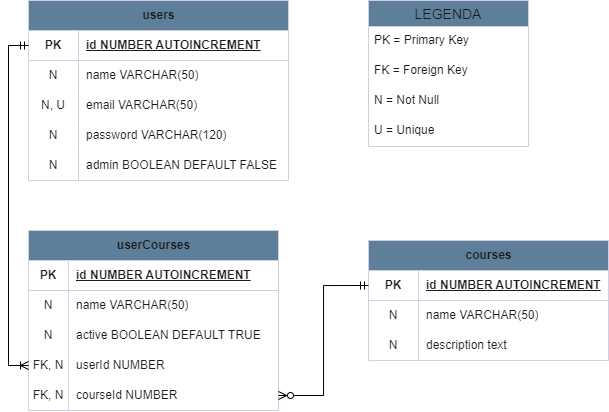

The diagram above was exported from draw.io. Its source (the exported page's mxGraphModel, read from the mxfile embedded in the PNG):
<mxGraphModel dx="1136" dy="588" grid="1" gridSize="10" guides="1" tooltips="1" connect="1" arrows="1" fold="1" page="1" pageScale="1" pageWidth="850" pageHeight="1100" math="0" shadow="0">
  <root>
    <mxCell id="0" />
    <mxCell id="1" parent="0" />
    <mxCell id="aFs_Gw0kuYK3a4cMyvNY-14" value="LEGENDA" style="swimlane;fontStyle=0;childLayout=stackLayout;horizontal=1;startSize=26;horizontalStack=0;resizeParent=1;resizeParentMax=0;resizeLast=0;collapsible=1;marginBottom=0;align=center;fontSize=14;labelBackgroundColor=none;fillColor=#5D7F99;strokeColor=#D0CEE2;fontColor=#1A1A1A;" parent="1" vertex="1">
      <mxGeometry x="460" y="80" width="160" height="146" as="geometry" />
    </mxCell>
    <mxCell id="aFs_Gw0kuYK3a4cMyvNY-15" value="PK = Primary Key" style="text;strokeColor=none;fillColor=none;spacingLeft=4;spacingRight=4;overflow=hidden;rotatable=0;points=[[0,0.5],[1,0.5]];portConstraint=eastwest;fontSize=12;whiteSpace=wrap;html=1;labelBackgroundColor=none;fontColor=#1A1A1A;" parent="aFs_Gw0kuYK3a4cMyvNY-14" vertex="1">
      <mxGeometry y="26" width="160" height="30" as="geometry" />
    </mxCell>
    <mxCell id="aFs_Gw0kuYK3a4cMyvNY-16" value="FK = Foreign Key" style="text;strokeColor=none;fillColor=none;spacingLeft=4;spacingRight=4;overflow=hidden;rotatable=0;points=[[0,0.5],[1,0.5]];portConstraint=eastwest;fontSize=12;whiteSpace=wrap;html=1;labelBackgroundColor=none;fontColor=#1A1A1A;" parent="aFs_Gw0kuYK3a4cMyvNY-14" vertex="1">
      <mxGeometry y="56" width="160" height="30" as="geometry" />
    </mxCell>
    <mxCell id="aFs_Gw0kuYK3a4cMyvNY-17" value="N = Not Null" style="text;strokeColor=none;fillColor=none;spacingLeft=4;spacingRight=4;overflow=hidden;rotatable=0;points=[[0,0.5],[1,0.5]];portConstraint=eastwest;fontSize=12;whiteSpace=wrap;html=1;labelBackgroundColor=none;fontColor=#1A1A1A;" parent="aFs_Gw0kuYK3a4cMyvNY-14" vertex="1">
      <mxGeometry y="86" width="160" height="30" as="geometry" />
    </mxCell>
    <mxCell id="aFs_Gw0kuYK3a4cMyvNY-18" value="U = Unique" style="text;strokeColor=none;fillColor=none;spacingLeft=4;spacingRight=4;overflow=hidden;rotatable=0;points=[[0,0.5],[1,0.5]];portConstraint=eastwest;fontSize=12;whiteSpace=wrap;html=1;labelBackgroundColor=none;fontColor=#1A1A1A;" parent="aFs_Gw0kuYK3a4cMyvNY-14" vertex="1">
      <mxGeometry y="116" width="160" height="30" as="geometry" />
    </mxCell>
    <mxCell id="aFs_Gw0kuYK3a4cMyvNY-23" value="users" style="shape=table;startSize=30;container=1;collapsible=1;childLayout=tableLayout;fixedRows=1;rowLines=0;fontStyle=1;align=center;resizeLast=1;html=1;labelBackgroundColor=none;fillColor=#5D7F99;strokeColor=#D0CEE2;fontColor=#1A1A1A;" parent="1" vertex="1">
      <mxGeometry x="120" y="80" width="260" height="180" as="geometry" />
    </mxCell>
    <mxCell id="aFs_Gw0kuYK3a4cMyvNY-24" value="" style="shape=tableRow;horizontal=0;startSize=0;swimlaneHead=0;swimlaneBody=0;fillColor=none;collapsible=0;dropTarget=0;points=[[0,0.5],[1,0.5]];portConstraint=eastwest;top=0;left=0;right=0;bottom=1;labelBackgroundColor=none;strokeColor=#D0CEE2;fontColor=#1A1A1A;" parent="aFs_Gw0kuYK3a4cMyvNY-23" vertex="1">
      <mxGeometry y="30" width="260" height="30" as="geometry" />
    </mxCell>
    <mxCell id="aFs_Gw0kuYK3a4cMyvNY-25" value="PK" style="shape=partialRectangle;connectable=0;fillColor=none;top=0;left=0;bottom=0;right=0;fontStyle=1;overflow=hidden;whiteSpace=wrap;html=1;labelBackgroundColor=none;strokeColor=#D0CEE2;fontColor=#1A1A1A;" parent="aFs_Gw0kuYK3a4cMyvNY-24" vertex="1">
      <mxGeometry width="50" height="30" as="geometry">
        <mxRectangle width="50" height="30" as="alternateBounds" />
      </mxGeometry>
    </mxCell>
    <mxCell id="aFs_Gw0kuYK3a4cMyvNY-26" value="id NUMBER AUTOINCREMENT" style="shape=partialRectangle;connectable=0;fillColor=none;top=0;left=0;bottom=0;right=0;align=left;spacingLeft=6;fontStyle=5;overflow=hidden;whiteSpace=wrap;html=1;labelBackgroundColor=none;strokeColor=#D0CEE2;fontColor=#1A1A1A;" parent="aFs_Gw0kuYK3a4cMyvNY-24" vertex="1">
      <mxGeometry x="50" width="210" height="30" as="geometry">
        <mxRectangle width="210" height="30" as="alternateBounds" />
      </mxGeometry>
    </mxCell>
    <mxCell id="aFs_Gw0kuYK3a4cMyvNY-27" value="" style="shape=tableRow;horizontal=0;startSize=0;swimlaneHead=0;swimlaneBody=0;fillColor=none;collapsible=0;dropTarget=0;points=[[0,0.5],[1,0.5]];portConstraint=eastwest;top=0;left=0;right=0;bottom=0;labelBackgroundColor=none;strokeColor=#D0CEE2;fontColor=#1A1A1A;" parent="aFs_Gw0kuYK3a4cMyvNY-23" vertex="1">
      <mxGeometry y="60" width="260" height="30" as="geometry" />
    </mxCell>
    <mxCell id="aFs_Gw0kuYK3a4cMyvNY-28" value="N" style="shape=partialRectangle;connectable=0;fillColor=none;top=0;left=0;bottom=0;right=0;editable=1;overflow=hidden;whiteSpace=wrap;html=1;labelBackgroundColor=none;strokeColor=#D0CEE2;fontColor=#1A1A1A;" parent="aFs_Gw0kuYK3a4cMyvNY-27" vertex="1">
      <mxGeometry width="50" height="30" as="geometry">
        <mxRectangle width="50" height="30" as="alternateBounds" />
      </mxGeometry>
    </mxCell>
    <mxCell id="aFs_Gw0kuYK3a4cMyvNY-29" value="name VARCHAR(50)" style="shape=partialRectangle;connectable=0;fillColor=none;top=0;left=0;bottom=0;right=0;align=left;spacingLeft=6;overflow=hidden;whiteSpace=wrap;html=1;labelBackgroundColor=none;strokeColor=#D0CEE2;fontColor=#1A1A1A;" parent="aFs_Gw0kuYK3a4cMyvNY-27" vertex="1">
      <mxGeometry x="50" width="210" height="30" as="geometry">
        <mxRectangle width="210" height="30" as="alternateBounds" />
      </mxGeometry>
    </mxCell>
    <mxCell id="aFs_Gw0kuYK3a4cMyvNY-30" value="" style="shape=tableRow;horizontal=0;startSize=0;swimlaneHead=0;swimlaneBody=0;fillColor=none;collapsible=0;dropTarget=0;points=[[0,0.5],[1,0.5]];portConstraint=eastwest;top=0;left=0;right=0;bottom=0;labelBackgroundColor=none;strokeColor=#D0CEE2;fontColor=#1A1A1A;" parent="aFs_Gw0kuYK3a4cMyvNY-23" vertex="1">
      <mxGeometry y="90" width="260" height="30" as="geometry" />
    </mxCell>
    <mxCell id="aFs_Gw0kuYK3a4cMyvNY-31" value="N, U" style="shape=partialRectangle;connectable=0;fillColor=none;top=0;left=0;bottom=0;right=0;editable=1;overflow=hidden;whiteSpace=wrap;html=1;labelBackgroundColor=none;strokeColor=#D0CEE2;fontColor=#1A1A1A;" parent="aFs_Gw0kuYK3a4cMyvNY-30" vertex="1">
      <mxGeometry width="50" height="30" as="geometry">
        <mxRectangle width="50" height="30" as="alternateBounds" />
      </mxGeometry>
    </mxCell>
    <mxCell id="aFs_Gw0kuYK3a4cMyvNY-32" value="email VARCHAR(50)" style="shape=partialRectangle;connectable=0;fillColor=none;top=0;left=0;bottom=0;right=0;align=left;spacingLeft=6;overflow=hidden;whiteSpace=wrap;html=1;labelBackgroundColor=none;strokeColor=#D0CEE2;fontColor=#1A1A1A;" parent="aFs_Gw0kuYK3a4cMyvNY-30" vertex="1">
      <mxGeometry x="50" width="210" height="30" as="geometry">
        <mxRectangle width="210" height="30" as="alternateBounds" />
      </mxGeometry>
    </mxCell>
    <mxCell id="UL0_MjqrQqAu0QTZzGVY-1" value="" style="shape=tableRow;horizontal=0;startSize=0;swimlaneHead=0;swimlaneBody=0;fillColor=none;collapsible=0;dropTarget=0;points=[[0,0.5],[1,0.5]];portConstraint=eastwest;top=0;left=0;right=0;bottom=0;labelBackgroundColor=none;strokeColor=#D0CEE2;fontColor=#1A1A1A;" vertex="1" parent="aFs_Gw0kuYK3a4cMyvNY-23">
      <mxGeometry y="120" width="260" height="30" as="geometry" />
    </mxCell>
    <mxCell id="UL0_MjqrQqAu0QTZzGVY-2" value="N" style="shape=partialRectangle;connectable=0;fillColor=none;top=0;left=0;bottom=0;right=0;editable=1;overflow=hidden;whiteSpace=wrap;html=1;labelBackgroundColor=none;strokeColor=#D0CEE2;fontColor=#1A1A1A;" vertex="1" parent="UL0_MjqrQqAu0QTZzGVY-1">
      <mxGeometry width="50" height="30" as="geometry">
        <mxRectangle width="50" height="30" as="alternateBounds" />
      </mxGeometry>
    </mxCell>
    <mxCell id="UL0_MjqrQqAu0QTZzGVY-3" value="password VARCHAR(120)" style="shape=partialRectangle;connectable=0;fillColor=none;top=0;left=0;bottom=0;right=0;align=left;spacingLeft=6;overflow=hidden;whiteSpace=wrap;html=1;labelBackgroundColor=none;strokeColor=#D0CEE2;fontColor=#1A1A1A;" vertex="1" parent="UL0_MjqrQqAu0QTZzGVY-1">
      <mxGeometry x="50" width="210" height="30" as="geometry">
        <mxRectangle width="210" height="30" as="alternateBounds" />
      </mxGeometry>
    </mxCell>
    <mxCell id="UL0_MjqrQqAu0QTZzGVY-4" value="" style="shape=tableRow;horizontal=0;startSize=0;swimlaneHead=0;swimlaneBody=0;fillColor=none;collapsible=0;dropTarget=0;points=[[0,0.5],[1,0.5]];portConstraint=eastwest;top=0;left=0;right=0;bottom=0;labelBackgroundColor=none;strokeColor=#D0CEE2;fontColor=#1A1A1A;" vertex="1" parent="aFs_Gw0kuYK3a4cMyvNY-23">
      <mxGeometry y="150" width="260" height="30" as="geometry" />
    </mxCell>
    <mxCell id="UL0_MjqrQqAu0QTZzGVY-5" value="N" style="shape=partialRectangle;connectable=0;fillColor=none;top=0;left=0;bottom=0;right=0;editable=1;overflow=hidden;whiteSpace=wrap;html=1;labelBackgroundColor=none;strokeColor=#D0CEE2;fontColor=#1A1A1A;" vertex="1" parent="UL0_MjqrQqAu0QTZzGVY-4">
      <mxGeometry width="50" height="30" as="geometry">
        <mxRectangle width="50" height="30" as="alternateBounds" />
      </mxGeometry>
    </mxCell>
    <mxCell id="UL0_MjqrQqAu0QTZzGVY-6" value="admin BOOLEAN DEFAULT FALSE" style="shape=partialRectangle;connectable=0;fillColor=none;top=0;left=0;bottom=0;right=0;align=left;spacingLeft=6;overflow=hidden;whiteSpace=wrap;html=1;labelBackgroundColor=none;strokeColor=#D0CEE2;fontColor=#1A1A1A;" vertex="1" parent="UL0_MjqrQqAu0QTZzGVY-4">
      <mxGeometry x="50" width="210" height="30" as="geometry">
        <mxRectangle width="210" height="30" as="alternateBounds" />
      </mxGeometry>
    </mxCell>
    <mxCell id="aFs_Gw0kuYK3a4cMyvNY-36" value="courses" style="shape=table;startSize=30;container=1;collapsible=1;childLayout=tableLayout;fixedRows=1;rowLines=0;fontStyle=1;align=center;resizeLast=1;html=1;labelBackgroundColor=none;fillColor=#5D7F99;strokeColor=#D0CEE2;fontColor=#1A1A1A;" parent="1" vertex="1">
      <mxGeometry x="460" y="320" width="240" height="120" as="geometry" />
    </mxCell>
    <mxCell id="aFs_Gw0kuYK3a4cMyvNY-37" value="" style="shape=tableRow;horizontal=0;startSize=0;swimlaneHead=0;swimlaneBody=0;fillColor=none;collapsible=0;dropTarget=0;points=[[0,0.5],[1,0.5]];portConstraint=eastwest;top=0;left=0;right=0;bottom=1;labelBackgroundColor=none;strokeColor=#D0CEE2;fontColor=#1A1A1A;" parent="aFs_Gw0kuYK3a4cMyvNY-36" vertex="1">
      <mxGeometry y="30" width="240" height="30" as="geometry" />
    </mxCell>
    <mxCell id="aFs_Gw0kuYK3a4cMyvNY-38" value="PK" style="shape=partialRectangle;connectable=0;fillColor=none;top=0;left=0;bottom=0;right=0;fontStyle=1;overflow=hidden;whiteSpace=wrap;html=1;labelBackgroundColor=none;strokeColor=#D0CEE2;fontColor=#1A1A1A;" parent="aFs_Gw0kuYK3a4cMyvNY-37" vertex="1">
      <mxGeometry width="50" height="30" as="geometry">
        <mxRectangle width="50" height="30" as="alternateBounds" />
      </mxGeometry>
    </mxCell>
    <mxCell id="aFs_Gw0kuYK3a4cMyvNY-39" value="id NUMBER AUTOINCREMENT" style="shape=partialRectangle;connectable=0;fillColor=none;top=0;left=0;bottom=0;right=0;align=left;spacingLeft=6;fontStyle=5;overflow=hidden;whiteSpace=wrap;html=1;labelBackgroundColor=none;strokeColor=#D0CEE2;fontColor=#1A1A1A;" parent="aFs_Gw0kuYK3a4cMyvNY-37" vertex="1">
      <mxGeometry x="50" width="190" height="30" as="geometry">
        <mxRectangle width="190" height="30" as="alternateBounds" />
      </mxGeometry>
    </mxCell>
    <mxCell id="aFs_Gw0kuYK3a4cMyvNY-40" value="" style="shape=tableRow;horizontal=0;startSize=0;swimlaneHead=0;swimlaneBody=0;fillColor=none;collapsible=0;dropTarget=0;points=[[0,0.5],[1,0.5]];portConstraint=eastwest;top=0;left=0;right=0;bottom=0;labelBackgroundColor=none;strokeColor=#D0CEE2;fontColor=#1A1A1A;" parent="aFs_Gw0kuYK3a4cMyvNY-36" vertex="1">
      <mxGeometry y="60" width="240" height="30" as="geometry" />
    </mxCell>
    <mxCell id="aFs_Gw0kuYK3a4cMyvNY-41" value="N" style="shape=partialRectangle;connectable=0;fillColor=none;top=0;left=0;bottom=0;right=0;editable=1;overflow=hidden;whiteSpace=wrap;html=1;labelBackgroundColor=none;strokeColor=#D0CEE2;fontColor=#1A1A1A;" parent="aFs_Gw0kuYK3a4cMyvNY-40" vertex="1">
      <mxGeometry width="50" height="30" as="geometry">
        <mxRectangle width="50" height="30" as="alternateBounds" />
      </mxGeometry>
    </mxCell>
    <mxCell id="aFs_Gw0kuYK3a4cMyvNY-42" value="name VARCHAR(50)" style="shape=partialRectangle;connectable=0;fillColor=none;top=0;left=0;bottom=0;right=0;align=left;spacingLeft=6;overflow=hidden;whiteSpace=wrap;html=1;labelBackgroundColor=none;strokeColor=#D0CEE2;fontColor=#1A1A1A;" parent="aFs_Gw0kuYK3a4cMyvNY-40" vertex="1">
      <mxGeometry x="50" width="190" height="30" as="geometry">
        <mxRectangle width="190" height="30" as="alternateBounds" />
      </mxGeometry>
    </mxCell>
    <mxCell id="aFs_Gw0kuYK3a4cMyvNY-43" value="" style="shape=tableRow;horizontal=0;startSize=0;swimlaneHead=0;swimlaneBody=0;fillColor=none;collapsible=0;dropTarget=0;points=[[0,0.5],[1,0.5]];portConstraint=eastwest;top=0;left=0;right=0;bottom=0;labelBackgroundColor=none;strokeColor=#D0CEE2;fontColor=#1A1A1A;" parent="aFs_Gw0kuYK3a4cMyvNY-36" vertex="1">
      <mxGeometry y="90" width="240" height="30" as="geometry" />
    </mxCell>
    <mxCell id="aFs_Gw0kuYK3a4cMyvNY-44" value="N" style="shape=partialRectangle;connectable=0;fillColor=none;top=0;left=0;bottom=0;right=0;editable=1;overflow=hidden;whiteSpace=wrap;html=1;labelBackgroundColor=none;strokeColor=#D0CEE2;fontColor=#1A1A1A;" parent="aFs_Gw0kuYK3a4cMyvNY-43" vertex="1">
      <mxGeometry width="50" height="30" as="geometry">
        <mxRectangle width="50" height="30" as="alternateBounds" />
      </mxGeometry>
    </mxCell>
    <mxCell id="aFs_Gw0kuYK3a4cMyvNY-45" value="description text" style="shape=partialRectangle;connectable=0;fillColor=none;top=0;left=0;bottom=0;right=0;align=left;spacingLeft=6;overflow=hidden;whiteSpace=wrap;html=1;labelBackgroundColor=none;strokeColor=#D0CEE2;fontColor=#1A1A1A;" parent="aFs_Gw0kuYK3a4cMyvNY-43" vertex="1">
      <mxGeometry x="50" width="190" height="30" as="geometry">
        <mxRectangle width="190" height="30" as="alternateBounds" />
      </mxGeometry>
    </mxCell>
    <mxCell id="aFs_Gw0kuYK3a4cMyvNY-49" value="userCourses" style="shape=table;startSize=30;container=1;collapsible=1;childLayout=tableLayout;fixedRows=1;rowLines=0;fontStyle=1;align=center;resizeLast=1;html=1;labelBackgroundColor=none;fillColor=#5D7F99;strokeColor=#D0CEE2;fontColor=#1A1A1A;" parent="1" vertex="1">
      <mxGeometry x="120" y="310" width="250" height="180" as="geometry" />
    </mxCell>
    <mxCell id="aFs_Gw0kuYK3a4cMyvNY-50" value="" style="shape=tableRow;horizontal=0;startSize=0;swimlaneHead=0;swimlaneBody=0;fillColor=none;collapsible=0;dropTarget=0;points=[[0,0.5],[1,0.5]];portConstraint=eastwest;top=0;left=0;right=0;bottom=1;labelBackgroundColor=none;strokeColor=#D0CEE2;fontColor=#1A1A1A;" parent="aFs_Gw0kuYK3a4cMyvNY-49" vertex="1">
      <mxGeometry y="30" width="250" height="30" as="geometry" />
    </mxCell>
    <mxCell id="aFs_Gw0kuYK3a4cMyvNY-51" value="PK" style="shape=partialRectangle;connectable=0;fillColor=none;top=0;left=0;bottom=0;right=0;fontStyle=1;overflow=hidden;whiteSpace=wrap;html=1;labelBackgroundColor=none;strokeColor=#D0CEE2;fontColor=#1A1A1A;" parent="aFs_Gw0kuYK3a4cMyvNY-50" vertex="1">
      <mxGeometry width="40" height="30" as="geometry">
        <mxRectangle width="40" height="30" as="alternateBounds" />
      </mxGeometry>
    </mxCell>
    <mxCell id="aFs_Gw0kuYK3a4cMyvNY-52" value="id NUMBER AUTOINCREMENT" style="shape=partialRectangle;connectable=0;fillColor=none;top=0;left=0;bottom=0;right=0;align=left;spacingLeft=6;fontStyle=5;overflow=hidden;whiteSpace=wrap;html=1;labelBackgroundColor=none;strokeColor=#D0CEE2;fontColor=#1A1A1A;" parent="aFs_Gw0kuYK3a4cMyvNY-50" vertex="1">
      <mxGeometry x="40" width="210" height="30" as="geometry">
        <mxRectangle width="210" height="30" as="alternateBounds" />
      </mxGeometry>
    </mxCell>
    <mxCell id="aFs_Gw0kuYK3a4cMyvNY-53" value="" style="shape=tableRow;horizontal=0;startSize=0;swimlaneHead=0;swimlaneBody=0;fillColor=none;collapsible=0;dropTarget=0;points=[[0,0.5],[1,0.5]];portConstraint=eastwest;top=0;left=0;right=0;bottom=0;labelBackgroundColor=none;strokeColor=#D0CEE2;fontColor=#1A1A1A;" parent="aFs_Gw0kuYK3a4cMyvNY-49" vertex="1">
      <mxGeometry y="60" width="250" height="30" as="geometry" />
    </mxCell>
    <mxCell id="aFs_Gw0kuYK3a4cMyvNY-54" value="N" style="shape=partialRectangle;connectable=0;fillColor=none;top=0;left=0;bottom=0;right=0;editable=1;overflow=hidden;whiteSpace=wrap;html=1;labelBackgroundColor=none;strokeColor=#D0CEE2;fontColor=#1A1A1A;" parent="aFs_Gw0kuYK3a4cMyvNY-53" vertex="1">
      <mxGeometry width="40" height="30" as="geometry">
        <mxRectangle width="40" height="30" as="alternateBounds" />
      </mxGeometry>
    </mxCell>
    <mxCell id="aFs_Gw0kuYK3a4cMyvNY-55" value="name VARCHAR(50)" style="shape=partialRectangle;connectable=0;fillColor=none;top=0;left=0;bottom=0;right=0;align=left;spacingLeft=6;overflow=hidden;whiteSpace=wrap;html=1;labelBackgroundColor=none;strokeColor=#D0CEE2;fontColor=#1A1A1A;" parent="aFs_Gw0kuYK3a4cMyvNY-53" vertex="1">
      <mxGeometry x="40" width="210" height="30" as="geometry">
        <mxRectangle width="210" height="30" as="alternateBounds" />
      </mxGeometry>
    </mxCell>
    <mxCell id="aFs_Gw0kuYK3a4cMyvNY-56" value="" style="shape=tableRow;horizontal=0;startSize=0;swimlaneHead=0;swimlaneBody=0;fillColor=none;collapsible=0;dropTarget=0;points=[[0,0.5],[1,0.5]];portConstraint=eastwest;top=0;left=0;right=0;bottom=0;labelBackgroundColor=none;strokeColor=#D0CEE2;fontColor=#1A1A1A;" parent="aFs_Gw0kuYK3a4cMyvNY-49" vertex="1">
      <mxGeometry y="90" width="250" height="30" as="geometry" />
    </mxCell>
    <mxCell id="aFs_Gw0kuYK3a4cMyvNY-57" value="N" style="shape=partialRectangle;connectable=0;fillColor=none;top=0;left=0;bottom=0;right=0;editable=1;overflow=hidden;whiteSpace=wrap;html=1;labelBackgroundColor=none;strokeColor=#D0CEE2;fontColor=#1A1A1A;" parent="aFs_Gw0kuYK3a4cMyvNY-56" vertex="1">
      <mxGeometry width="40" height="30" as="geometry">
        <mxRectangle width="40" height="30" as="alternateBounds" />
      </mxGeometry>
    </mxCell>
    <mxCell id="aFs_Gw0kuYK3a4cMyvNY-58" value="active BOOLEAN DEFAULT TRUE" style="shape=partialRectangle;connectable=0;fillColor=none;top=0;left=0;bottom=0;right=0;align=left;spacingLeft=6;overflow=hidden;whiteSpace=wrap;html=1;labelBackgroundColor=none;strokeColor=#D0CEE2;fontColor=#1A1A1A;" parent="aFs_Gw0kuYK3a4cMyvNY-56" vertex="1">
      <mxGeometry x="40" width="210" height="30" as="geometry">
        <mxRectangle width="210" height="30" as="alternateBounds" />
      </mxGeometry>
    </mxCell>
    <mxCell id="aFs_Gw0kuYK3a4cMyvNY-59" value="" style="shape=tableRow;horizontal=0;startSize=0;swimlaneHead=0;swimlaneBody=0;fillColor=none;collapsible=0;dropTarget=0;points=[[0,0.5],[1,0.5]];portConstraint=eastwest;top=0;left=0;right=0;bottom=0;labelBackgroundColor=none;strokeColor=#D0CEE2;fontColor=#1A1A1A;" parent="aFs_Gw0kuYK3a4cMyvNY-49" vertex="1">
      <mxGeometry y="120" width="250" height="30" as="geometry" />
    </mxCell>
    <mxCell id="aFs_Gw0kuYK3a4cMyvNY-60" value="FK, N" style="shape=partialRectangle;connectable=0;fillColor=none;top=0;left=0;bottom=0;right=0;editable=1;overflow=hidden;whiteSpace=wrap;html=1;labelBackgroundColor=none;strokeColor=#D0CEE2;fontColor=#1A1A1A;" parent="aFs_Gw0kuYK3a4cMyvNY-59" vertex="1">
      <mxGeometry width="40" height="30" as="geometry">
        <mxRectangle width="40" height="30" as="alternateBounds" />
      </mxGeometry>
    </mxCell>
    <mxCell id="aFs_Gw0kuYK3a4cMyvNY-61" value="userId NUMBER" style="shape=partialRectangle;connectable=0;fillColor=none;top=0;left=0;bottom=0;right=0;align=left;spacingLeft=6;overflow=hidden;whiteSpace=wrap;html=1;labelBackgroundColor=none;strokeColor=#D0CEE2;fontColor=#1A1A1A;" parent="aFs_Gw0kuYK3a4cMyvNY-59" vertex="1">
      <mxGeometry x="40" width="210" height="30" as="geometry">
        <mxRectangle width="210" height="30" as="alternateBounds" />
      </mxGeometry>
    </mxCell>
    <mxCell id="aFs_Gw0kuYK3a4cMyvNY-69" value="" style="shape=tableRow;horizontal=0;startSize=0;swimlaneHead=0;swimlaneBody=0;fillColor=none;collapsible=0;dropTarget=0;points=[[0,0.5],[1,0.5]];portConstraint=eastwest;top=0;left=0;right=0;bottom=0;labelBackgroundColor=none;strokeColor=#D0CEE2;fontColor=#1A1A1A;" parent="aFs_Gw0kuYK3a4cMyvNY-49" vertex="1">
      <mxGeometry y="150" width="250" height="30" as="geometry" />
    </mxCell>
    <mxCell id="aFs_Gw0kuYK3a4cMyvNY-70" value="FK, N" style="shape=partialRectangle;connectable=0;fillColor=none;top=0;left=0;bottom=0;right=0;editable=1;overflow=hidden;whiteSpace=wrap;html=1;labelBackgroundColor=none;strokeColor=#D0CEE2;fontColor=#1A1A1A;" parent="aFs_Gw0kuYK3a4cMyvNY-69" vertex="1">
      <mxGeometry width="40" height="30" as="geometry">
        <mxRectangle width="40" height="30" as="alternateBounds" />
      </mxGeometry>
    </mxCell>
    <mxCell id="aFs_Gw0kuYK3a4cMyvNY-71" value="courseId NUMBER" style="shape=partialRectangle;connectable=0;fillColor=none;top=0;left=0;bottom=0;right=0;align=left;spacingLeft=6;overflow=hidden;whiteSpace=wrap;html=1;labelBackgroundColor=none;strokeColor=#D0CEE2;fontColor=#1A1A1A;" parent="aFs_Gw0kuYK3a4cMyvNY-69" vertex="1">
      <mxGeometry x="40" width="210" height="30" as="geometry">
        <mxRectangle width="210" height="30" as="alternateBounds" />
      </mxGeometry>
    </mxCell>
    <mxCell id="UL0_MjqrQqAu0QTZzGVY-11" style="edgeStyle=orthogonalEdgeStyle;rounded=0;hachureGap=4;orthogonalLoop=1;jettySize=auto;html=1;exitX=0;exitY=0.5;exitDx=0;exitDy=0;entryX=0;entryY=0.5;entryDx=0;entryDy=0;fontFamily=Architects Daughter;fontSource=https%3A%2F%2Ffonts.googleapis.com%2Fcss%3Ffamily%3DArchitects%2BDaughter;fontSize=16;startArrow=ERmandOne;startFill=0;endArrow=ERoneToMany;endFill=0;" edge="1" parent="1" source="aFs_Gw0kuYK3a4cMyvNY-24" target="aFs_Gw0kuYK3a4cMyvNY-59">
      <mxGeometry relative="1" as="geometry" />
    </mxCell>
    <mxCell id="UL0_MjqrQqAu0QTZzGVY-12" style="edgeStyle=orthogonalEdgeStyle;rounded=0;hachureGap=4;orthogonalLoop=1;jettySize=auto;html=1;exitX=0;exitY=0.5;exitDx=0;exitDy=0;entryX=1;entryY=0.5;entryDx=0;entryDy=0;fontFamily=Architects Daughter;fontSource=https%3A%2F%2Ffonts.googleapis.com%2Fcss%3Ffamily%3DArchitects%2BDaughter;fontSize=16;startArrow=ERmandOne;startFill=0;endArrow=ERzeroToMany;endFill=0;" edge="1" parent="1" source="aFs_Gw0kuYK3a4cMyvNY-37" target="aFs_Gw0kuYK3a4cMyvNY-69">
      <mxGeometry relative="1" as="geometry" />
    </mxCell>
  </root>
</mxGraphModel>